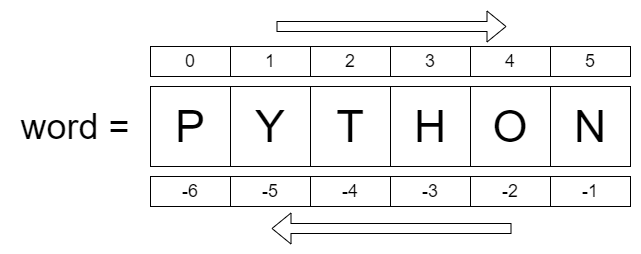

The diagram above was exported from draw.io. Its source (the exported page's mxGraphModel, read from the mxfile embedded in the PNG):
<mxGraphModel dx="1050" dy="534" grid="1" gridSize="10" guides="1" tooltips="1" connect="1" arrows="1" fold="1" page="1" pageScale="1" pageWidth="827" pageHeight="1169" math="0" shadow="0">
  <root>
    <mxCell id="0" />
    <mxCell id="1" parent="0" />
    <mxCell id="eCq6MDpX-7h-HfkDqjyl-6" value="P" style="whiteSpace=wrap;html=1;aspect=fixed;fontFamily=Helvetica;fontSize=45;horizontal=1;" parent="1" vertex="1">
      <mxGeometry x="200" y="140" width="80" height="80" as="geometry" />
    </mxCell>
    <mxCell id="eCq6MDpX-7h-HfkDqjyl-7" value="Y" style="whiteSpace=wrap;html=1;aspect=fixed;fontFamily=Helvetica;fontSize=45;horizontal=1;" parent="1" vertex="1">
      <mxGeometry x="280" y="140" width="80" height="80" as="geometry" />
    </mxCell>
    <mxCell id="eCq6MDpX-7h-HfkDqjyl-8" value="T" style="whiteSpace=wrap;html=1;aspect=fixed;fontFamily=Helvetica;fontSize=45;horizontal=1;" parent="1" vertex="1">
      <mxGeometry x="360" y="140" width="80" height="80" as="geometry" />
    </mxCell>
    <mxCell id="eCq6MDpX-7h-HfkDqjyl-9" value="H" style="whiteSpace=wrap;html=1;aspect=fixed;fontFamily=Helvetica;fontSize=45;horizontal=1;" parent="1" vertex="1">
      <mxGeometry x="440" y="140" width="80" height="80" as="geometry" />
    </mxCell>
    <mxCell id="eCq6MDpX-7h-HfkDqjyl-10" value="O" style="whiteSpace=wrap;html=1;aspect=fixed;fontFamily=Helvetica;fontSize=45;horizontal=1;" parent="1" vertex="1">
      <mxGeometry x="520" y="140" width="80" height="80" as="geometry" />
    </mxCell>
    <mxCell id="eCq6MDpX-7h-HfkDqjyl-11" value="N" style="whiteSpace=wrap;html=1;aspect=fixed;fontFamily=Helvetica;fontSize=45;horizontal=1;" parent="1" vertex="1">
      <mxGeometry x="600" y="140" width="80" height="80" as="geometry" />
    </mxCell>
    <mxCell id="eCq6MDpX-7h-HfkDqjyl-12" value="0" style="rounded=0;whiteSpace=wrap;html=1;fontSize=18;" parent="1" vertex="1">
      <mxGeometry x="200" y="100" width="80" height="30" as="geometry" />
    </mxCell>
    <mxCell id="eCq6MDpX-7h-HfkDqjyl-13" value="1" style="rounded=0;whiteSpace=wrap;html=1;fontSize=18;" parent="1" vertex="1">
      <mxGeometry x="280" y="100" width="80" height="30" as="geometry" />
    </mxCell>
    <mxCell id="eCq6MDpX-7h-HfkDqjyl-14" value="2" style="rounded=0;whiteSpace=wrap;html=1;fontSize=18;" parent="1" vertex="1">
      <mxGeometry x="360" y="100" width="80" height="30" as="geometry" />
    </mxCell>
    <mxCell id="eCq6MDpX-7h-HfkDqjyl-15" value="3" style="rounded=0;whiteSpace=wrap;html=1;fontSize=18;" parent="1" vertex="1">
      <mxGeometry x="440" y="100" width="80" height="30" as="geometry" />
    </mxCell>
    <mxCell id="eCq6MDpX-7h-HfkDqjyl-16" value="4" style="rounded=0;whiteSpace=wrap;html=1;fontSize=18;" parent="1" vertex="1">
      <mxGeometry x="520" y="100" width="80" height="30" as="geometry" />
    </mxCell>
    <mxCell id="eCq6MDpX-7h-HfkDqjyl-17" value="5" style="rounded=0;whiteSpace=wrap;html=1;fontSize=18;" parent="1" vertex="1">
      <mxGeometry x="600" y="100" width="80" height="30" as="geometry" />
    </mxCell>
    <mxCell id="eCq6MDpX-7h-HfkDqjyl-18" value="-6" style="rounded=0;whiteSpace=wrap;html=1;fontSize=18;" parent="1" vertex="1">
      <mxGeometry x="200" y="230" width="80" height="30" as="geometry" />
    </mxCell>
    <mxCell id="eCq6MDpX-7h-HfkDqjyl-19" value="-5" style="rounded=0;whiteSpace=wrap;html=1;fontSize=18;" parent="1" vertex="1">
      <mxGeometry x="280" y="230" width="80" height="30" as="geometry" />
    </mxCell>
    <mxCell id="eCq6MDpX-7h-HfkDqjyl-20" value="-4" style="rounded=0;whiteSpace=wrap;html=1;fontSize=18;" parent="1" vertex="1">
      <mxGeometry x="360" y="230" width="80" height="30" as="geometry" />
    </mxCell>
    <mxCell id="eCq6MDpX-7h-HfkDqjyl-21" value="-3" style="rounded=0;whiteSpace=wrap;html=1;fontSize=18;" parent="1" vertex="1">
      <mxGeometry x="440" y="230" width="80" height="30" as="geometry" />
    </mxCell>
    <mxCell id="eCq6MDpX-7h-HfkDqjyl-22" value="-2" style="rounded=0;whiteSpace=wrap;html=1;fontSize=18;" parent="1" vertex="1">
      <mxGeometry x="520" y="230" width="80" height="30" as="geometry" />
    </mxCell>
    <mxCell id="eCq6MDpX-7h-HfkDqjyl-23" value="-1" style="rounded=0;whiteSpace=wrap;html=1;fontSize=18;" parent="1" vertex="1">
      <mxGeometry x="600" y="230" width="80" height="30" as="geometry" />
    </mxCell>
    <mxCell id="eCq6MDpX-7h-HfkDqjyl-24" value="" style="shape=flexArrow;endArrow=classic;html=1;rounded=0;" parent="1" edge="1">
      <mxGeometry width="50" height="50" relative="1" as="geometry">
        <mxPoint x="326" y="80" as="sourcePoint" />
        <mxPoint x="556" y="80" as="targetPoint" />
      </mxGeometry>
    </mxCell>
    <mxCell id="eCq6MDpX-7h-HfkDqjyl-25" value="" style="shape=flexArrow;endArrow=classic;html=1;rounded=0;" parent="1" edge="1">
      <mxGeometry width="50" height="50" relative="1" as="geometry">
        <mxPoint x="561" y="282" as="sourcePoint" />
        <mxPoint x="321" y="282" as="targetPoint" />
      </mxGeometry>
    </mxCell>
    <mxCell id="eCq6MDpX-7h-HfkDqjyl-26" value="word =&amp;nbsp;" style="text;html=1;strokeColor=none;fillColor=none;align=center;verticalAlign=middle;whiteSpace=wrap;rounded=0;fontSize=36;" parent="1" vertex="1">
      <mxGeometry x="60" y="165" width="140" height="30" as="geometry" />
    </mxCell>
  </root>
</mxGraphModel>